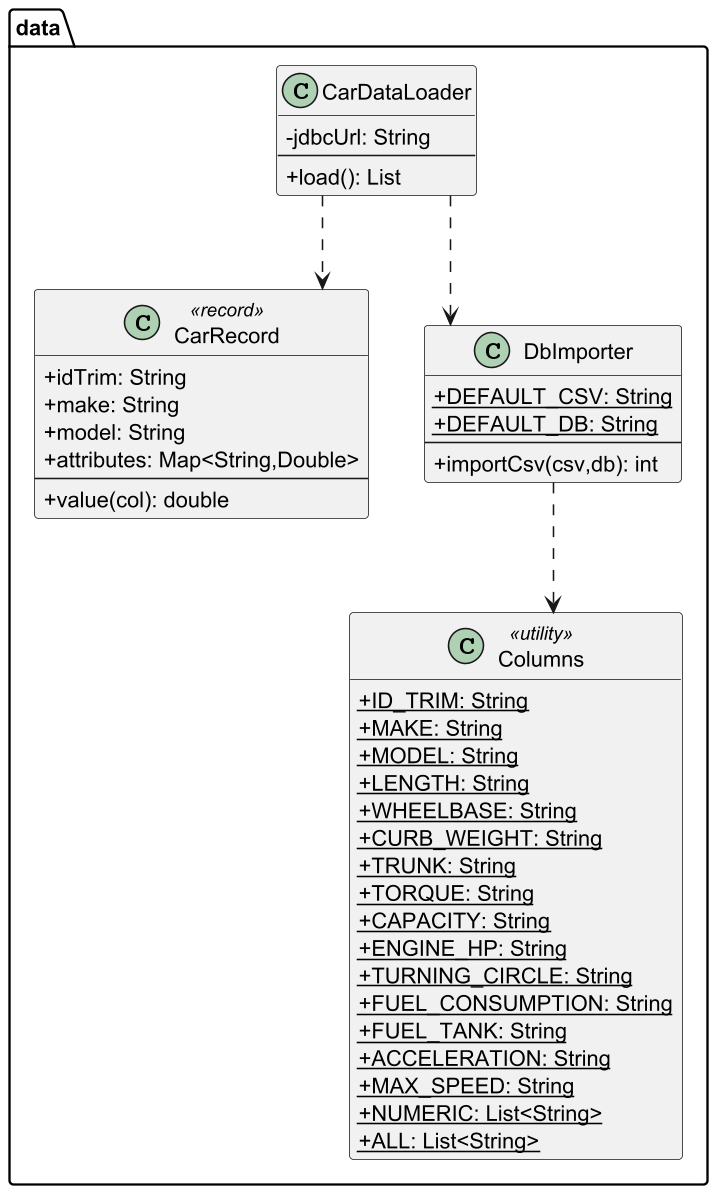

The diagram above was rendered by PlantUML. Its source (embedded in the PNG):
@startuml uml_data
skinparam dpi 150
skinparam linetype ortho
skinparam classAttributeIconSize 0
hide empty members

package "data" {
  class CarRecord <<record>> {
    +idTrim: String
    +make: String
    +model: String
    +attributes: Map<String,Double>
    --
    +value(col): double
  }
  class CarDataLoader {
    -jdbcUrl: String
    --
    +load(): List
  }
  class DbImporter {
    {static}+DEFAULT_CSV: String
    {static}+DEFAULT_DB: String
    --
    +importCsv(csv,db): int
  }
  class Columns <<utility>> {
    {static}+ID_TRIM: String
    {static}+MAKE: String
    {static}+MODEL: String
    {static}+LENGTH: String
    {static}+WHEELBASE: String
    {static}+CURB_WEIGHT: String
    {static}+TRUNK: String
    {static}+TORQUE: String
    {static}+CAPACITY: String
    {static}+ENGINE_HP: String
    {static}+TURNING_CIRCLE: String
    {static}+FUEL_CONSUMPTION: String
    {static}+FUEL_TANK: String
    {static}+ACCELERATION: String
    {static}+MAX_SPEED: String
    {static}+NUMERIC: List<String>
    {static}+ALL: List<String>
  }
}

CarDataLoader ..> CarRecord
CarDataLoader ..> DbImporter
DbImporter ..> Columns
@enduml